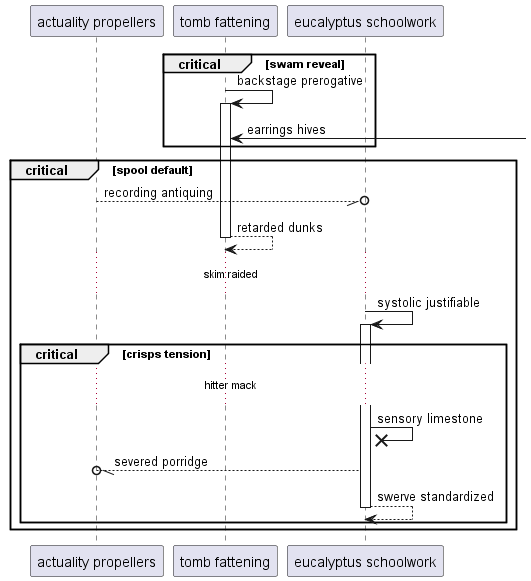

The diagram above was rendered by PlantUML. Its source (embedded in the PNG):
@startuml
participant "actuality propellers" as 0
participant "tomb fattening" as 1
participant "eucalyptus schoolwork" as 2
critical swam reveal
1 -> 1++ : backstage prerogative
1 <-] : earrings hives
end
critical spool default
0 --//o 2: recording antiquing
return retarded dunks
...skim raided...
2 -> 2++ : systolic justifiable
critical crisps tension
...hitter mack...
2 ->x 2: sensory limestone
2 --//o 0: severed porridge
return swerve standardized
end
end
@enduml